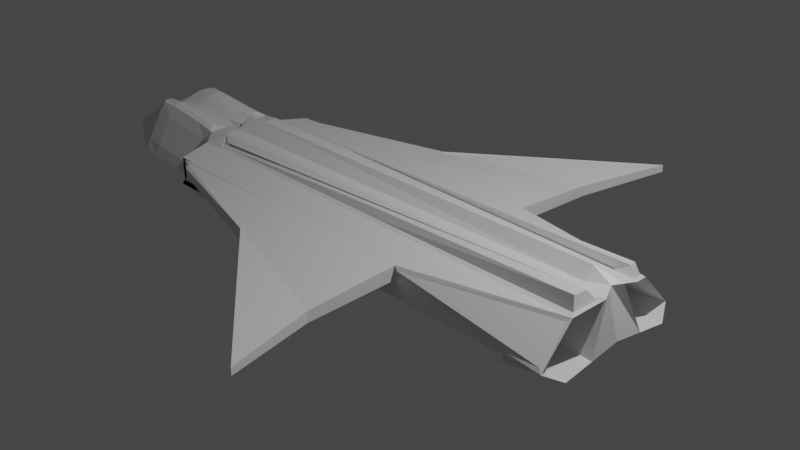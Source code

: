 # Source: FX282Smooth.blend  (saved by Blender 2.80.75; exported with 4.5.12 LTS)
import bpy
from mathutils import Matrix  # noqa: F401  (used for matrix-valued properties, if any)

bpy.ops.wm.read_factory_settings(use_empty=True)
scene = bpy.context.scene
scene.name = 'Scene'

# ---- collections
col_collection = bpy.data.collections.new('Collection'); scene.collection.children.link(col_collection)

# ---- materials (node trees are filled in below, after node groups)
mat_material = bpy.data.materials.new('Material')
mat_material.alpha_threshold = 0.0
mat_material.use_transparent_shadow = False
mat_material.line_color = (0.0, 0.0, 0.0, 1.0)

# ---- material node trees
mat_material.use_nodes = True; mat_material.node_tree.nodes.clear()
_N = mat_material.node_tree.nodes; _L = mat_material.node_tree.links
n0 = _N.new('ShaderNodeOutputMaterial'); n0.name = 'Material Output'; n0.location = (300, 300)
n1 = _N.new('ShaderNodeBsdfPrincipled'); n1.name = 'Principled BSDF'; n1.location = (10, 300)
n1.distribution = 'GGX'
n1.subsurface_method = 'BURLEY'
n1.inputs[2].default_value = 0.4
n1.inputs[3].default_value = 1.45
n1.inputs[27].default_value = (0.0, 0.0, 0.0, 1.0)
n1.inputs[28].default_value = 1.0
_L.new(n1.outputs[0], n0.inputs[0])
n0.is_active_output = True

# ---- world
world_world = bpy.data.worlds.new('World'); scene.world = world_world
world_world.use_nodes = True; world_world.node_tree.nodes.clear()
_N = world_world.node_tree.nodes; _L = world_world.node_tree.links
n0 = _N.new('ShaderNodeOutputWorld'); n0.name = 'World Output'; n0.location = (300, 300)
n1 = _N.new('ShaderNodeBackground'); n1.name = 'Background'; n1.location = (10, 300)
n1.inputs[0].default_value = (0.05088, 0.05088, 0.05088, 1.0)
_L.new(n1.outputs[0], n0.inputs[0])
n0.is_active_output = True
world_world.color = (0.05088, 0.05088, 0.05088)
world_world.use_sun_shadow = False
world_world.sun_shadow_jitter_overblur = 0.0

# ---- cameras
cam_camera = bpy.data.cameras.new('Camera')
cam_camera.clip_end = 100.0
cam_camera.ortho_scale = 7.314

# ---- lights
light_light = bpy.data.lights.new('Light', 'POINT')
light_light.transmission_factor = 0.0
light_light.energy = 1000.0
light_light.shadow_soft_size = 0.1
light_light.shadow_maximum_resolution = 0.006
light_light.use_absolute_resolution = True

# ---- meshes
me_cube = bpy.data.meshes.new('Cube')
me_cube.from_pydata([(1.161, 2.899, 0.09716), (1.161, 2.899, 0.01728), (1.161, -2.899, 0.09716), (1.161, -2.899, 0.01728), (-2.527, 0.8778, 0.09716), (-2.527, 0.8778, -0.09716), (-2.527, -0.8778, 0.09716), (-2.527, -0.8778, -0.09716), (2.736, 0.6846, -0.3064), (-2.715, 0.6904, -0.252), (2.596, 0.3097, 0.3744), (-2.715, -0.6904, -0.252), (-2.712, -0.3875, 0.2628), (2.596, -0.3097, 0.3744), (2.736, -0.6846, -0.3064), (-2.712, 0.3875, 0.2628), (2.582, 0.8538, -0.153), (-2.626, 0.8778, -0.1969), (2.58, 0.5408, 0.1558), (-2.626, -0.8778, -0.1969), (-2.626, -0.5069, 0.1969), (2.58, -0.5408, 0.1558), (2.582, -0.8538, -0.153), (-2.626, 0.5069, 0.1969), (0.9176, 0.8503, 0.01713), (-2.567, 0.8778, -0.1376), (0.9234, 0.8955, 0.1023), (-2.567, -0.8778, -0.1376), (-2.567, -0.8778, 0.1376), (0.9234, -0.8955, 0.1023), (0.9176, -0.8503, 0.01713), (-2.567, 0.8778, 0.1376), (-2.809, 0.0, -0.2012), (2.62, 0.0, 0.3064), (-2.648, 0.0, 0.2764), (2.736, 0.0, -0.2014), (-2.47, 0.6863, -0.3064), (-2.31, -0.4336, 0.2639), (-2.47, -0.6863, -0.3064), (-2.31, 0.4336, 0.2639), (-2.371, 0.8778, -0.1969), (-2.312, -0.419, 0.2398), (-2.371, -0.8778, -0.1969), (-2.312, 0.419, 0.2398), (-2.4, 0.8778, -0.1376), (-2.4, -0.8778, 0.1376), (-2.4, -0.8778, -0.1376), (-2.4, 0.8778, 0.1376), (-2.363, 0.976, 0.01389), (-2.363, -0.976, 0.09716), (-2.363, -0.976, 0.01389), (-2.363, 0.976, 0.09716), (-2.47, 0.0, -0.3013), (-2.47, 0.0, 0.4284), (-2.547, -0.8778, -0.1174), (-2.547, -0.8778, 0.1174), (0.8548, -1.889, 0.05835), (0.8548, -1.889, -0.06015), (-2.382, -0.9269, -0.06185), (-2.382, -0.9269, 0.1174), (-2.547, 0.8778, -0.1174), (0.8548, 1.889, -0.06015), (0.8548, 1.889, 0.05835), (-2.547, 0.8778, 0.1174), (-2.382, 0.9269, 0.1174), (-2.382, 0.9269, -0.06185), (-4.846, 0.0, -0.2558), (-3.75, -0.6357, -0.1687), (-3.706, -0.3547, 0.3545), (-3.706, 0.3547, 0.3545), (-3.75, 0.6357, -0.1687), (-3.908, 0.0, 0.212), (2.557, 0.4193, 0.3524), (2.626, 0.8778, -0.1969), (2.557, -0.4193, 0.3524), (2.626, -0.8778, -0.1969), (0.875, 0.8778, 0.1376), (0.875, 0.8778, -0.01525), (0.875, -0.8778, 0.1376), (0.875, -0.8778, -0.01525), (-2.687, 0.1773, 0.2815), (2.736, 0.3423, -0.2539), (-2.772, 0.3432, -0.2466), (2.678, 0.1093, 0.3064), (-2.47, 0.1747, 0.3064), (-2.47, 0.3432, -0.3038), (-3.818, 0.1863, 0.325), (-4.32, 0.3341, -0.2149), (-2.772, -0.3432, -0.2466), (2.678, -0.1093, 0.3064), (-2.687, -0.1773, 0.2815), (2.736, -0.3423, -0.2539), (-2.47, -0.3432, -0.3038), (-2.47, -0.1747, 0.3064), (-4.32, -0.3341, -0.2149), (-3.818, -0.1863, 0.325), (2.428, 0.1125, 0.3064), (2.442, 0.3139, 0.2631), (2.417, 0.0, 0.4284), (2.414, -0.1127, 0.3064), (2.423, -0.3144, 0.2631), (2.44, 0.2261, 0.3064), (2.736, 0.2187, 0.3064), (-2.371, 0.5069, 0.1969), (2.626, 0.5069, 0.1969), (2.736, -0.2187, 0.3064), (2.626, -0.5069, 0.1969), (2.42, -0.2266, 0.3064), (-2.47, -0.3494, 0.3064), (-2.371, -0.5069, 0.1969), (-2.47, 0.3494, 0.3064), (2.441, 0.2673, 0.2861), (2.67, 0.2614, 0.2858), (-2.343, 0.4657, 0.217), (2.594, 0.4658, 0.2173), (2.67, -0.2614, 0.2858), (2.594, -0.4658, 0.2173), (2.421, -0.2678, 0.2861), (-2.395, -0.3889, 0.2865), (-2.343, -0.4657, 0.217), (-2.395, 0.3889, 0.2865), (0.1329, -0.6855, -0.3064), (0.1276, -0.8778, -0.1969), (0.1276, 0.5069, 0.1969), (-0.7624, -0.8778, -0.07642), (-0.7624, 0.8778, 0.1376), (-0.7643, -1.409, 0.01559), (-0.7643, 1.409, 0.09716), (0.1329, 0.6855, -0.3064), (0.1276, 0.8778, -0.1969), (0.1276, -0.5069, 0.1969), (-0.7624, 0.8778, -0.07642), (-0.7624, -0.8778, 0.1376), (-0.7643, 1.409, 0.01559), (-0.7643, -1.409, 0.09716), (0.1329, 0.0, -0.2513), (-0.7634, -1.408, -0.061), (-0.7634, -1.408, 0.08786), (-0.7634, 1.408, 0.08786), (-0.7634, 1.408, -0.061), (0.1329, 0.3427, -0.2788), (0.1329, -0.3427, -0.2788), (0.1253, 0.4657, 0.2171), (0.1253, -0.4657, 0.2171), (0.1228, 0.4191, 0.2961), (0.1228, -0.4191, 0.2961), (2.293, 0.2187, 0.2354), (2.293, 0.6846, -0.3773), (2.293, -0.2187, 0.2354), (2.293, -0.6846, -0.3773), (2.236, -0.1093, 0.2354), (2.293, 0.3423, -0.3248), (2.184, 0.5069, 0.126), (2.184, 0.8778, -0.2678), (2.184, -0.5069, 0.126), (2.184, -0.8778, -0.2678), (2.236, 0.1093, 0.2354), (2.293, -0.3423, -0.3248), (-2.246, -0.8778, -0.2643), (-2.246, -0.5069, 0.1294), (-2.246, 0.5069, 0.1294), (-2.246, 0.8778, -0.2643), (-2.186, -0.8778, -0.205), (-2.186, -0.8778, 0.07014), (-2.186, 0.8778, 0.07014), (-2.186, 0.8778, -0.205), (-2.837, -0.5148, -0.2646), (-2.812, -0.5206, 0.007631), (-2.812, 0.5206, 0.007631), (-2.782, 0.2665, 0.2944), (-2.886, 0.1716, -0.1964), (-2.722, -0.08902, 0.2513), (-3.275, -0.6488, -0.2199), (-4.02, -0.5007, -0.1947), (-3.74, -0.4997, 0.09562), (-3.74, 0.4997, 0.09562), (-3.769, 0.2735, 0.3507), (-4.62, 0.167, -0.238), (-3.867, -0.09358, 0.2634), (-4.479, 0.0, -0.02607), (-3.89, 0.0, -0.2264), (-3.256, 0.3573, 0.3223), (-3.259, 0.0, 0.2365), (-3.256, -0.3573, 0.3223), (-3.275, 0.6488, -0.2199), (-2.722, 0.08902, 0.2513), (-2.837, 0.5148, -0.2646), (-3.867, 0.09358, 0.2634), (-4.02, 0.5007, -0.1947), (-3.592, 0.3432, -0.2396), (-4.149, 0.2602, 0.05734), (-3.258, 0.1776, 0.3161), (-2.886, -0.1716, -0.1964), (-2.782, -0.2665, 0.2944), (-4.62, -0.167, -0.238), (-3.769, -0.2735, 0.3507), (-3.258, -0.1776, 0.3161), (-4.149, -0.2602, 0.05734), (-3.592, -0.3432, -0.2396), (-3.759, -0.1716, -0.2322), (-3.963, -0.3869, 0.08202), (-3.257, -0.263, 0.3386), (-3.258, 0.08902, 0.2726), (-4.335, 0.1303, 0.01176), (-3.424, 0.5148, -0.2471), (-3.256, -0.5172, 0.05187), (-3.256, 0.5172, 0.05187), (-3.759, 0.1716, -0.2322), (-3.258, -0.08902, 0.2726), (-4.335, -0.1303, 0.01176), (-3.963, 0.3869, 0.08202), (-3.424, -0.5148, -0.2471), (-3.257, 0.263, 0.3386), (-2.825, -0.6006, -0.2817), (-2.812, -0.4378, 0.1608), (-2.812, 0.6035, -0.1455), (-2.797, 0.3107, 0.3042), (-2.899, 0.0858, -0.1794), (-2.707, -0.04451, 0.2395), (-3.544, -0.6486, -0.1957), (-3.87, -0.584, -0.1846), (-3.732, -0.4158, 0.2489), (-3.748, 0.5836, -0.05768), (-3.744, 0.3167, 0.3607), (-4.77, 0.08352, -0.2495), (-3.891, -0.04679, 0.2296), (-4.762, 0.0, -0.1594), (-3.313, 0.0, -0.1932), (-3.519, 0.3537, 0.3482), (-2.931, 0.0, 0.2344), (-2.994, -0.3609, 0.2963), (-3.005, 0.649, -0.2441), (-2.737, 0.1335, 0.263), (-2.849, 0.429, -0.2476), (-3.842, 0.1404, 0.2971), (-4.17, 0.4174, -0.2048), (-4.019, 0.3432, -0.245), (-4.298, 0.3017, -0.09648), (-3.554, 0.1774, 0.3405), (-2.874, -0.2574, -0.2135), (-2.767, -0.2223, 0.2846), (-4.47, -0.2506, -0.2264), (-3.793, -0.2303, 0.3408), (-3.554, -0.1774, 0.3405), (-4.298, -0.3017, -0.09648), (-4.019, -0.3432, -0.245), (-2.849, -0.429, -0.2476), (-2.812, -0.6035, -0.1455), (-2.812, 0.4378, 0.1608), (-2.767, 0.2223, 0.2846), (-2.874, 0.2574, -0.2135), (-2.737, -0.1335, 0.263), (-3.005, -0.649, -0.2441), (-4.17, -0.4174, -0.2048), (-3.748, -0.5836, -0.05768), (-3.732, 0.4158, 0.2489), (-3.793, 0.2303, 0.3408), (-4.47, 0.2506, -0.2264), (-3.842, -0.1404, 0.2971), (-4.197, 0.0, 0.1073), (-4.467, 0.0, -0.2596), (-2.994, 0.3609, 0.2963), (-3.587, 0.0, 0.2385), (-3.519, -0.3537, 0.3482), (-3.544, 0.6486, -0.1957), (-2.707, 0.04451, 0.2395), (-2.825, 0.6006, -0.2817), (-3.891, 0.04679, 0.2296), (-3.87, 0.584, -0.1846), (-3.164, 0.3432, -0.2343), (-3.999, 0.2187, 0.2112), (-2.961, 0.1778, 0.2916), (-2.899, -0.0858, -0.1794), (-2.797, -0.3107, 0.3042), (-4.77, -0.08352, -0.2495), (-3.744, -0.3167, 0.3607), (-2.961, -0.1778, 0.2916), (-3.999, -0.2187, 0.2112), (-3.164, -0.3432, -0.2343), (-4.271, -0.1716, -0.2532), (-3.247, -0.1716, -0.2112), (-3.843, -0.0858, -0.2285), (-3.675, -0.2574, -0.2359), (-4.056, -0.3238, 0.07116), (-3.87, -0.45, 0.09288), (-4.037, -0.4508, -0.07222), (-3.888, -0.3229, 0.2363), (-3.535, -0.261, 0.3646), (-2.979, -0.265, 0.3127), (-3.257, -0.3055, 0.3484), (-3.257, -0.2205, 0.3288), (-3.572, 0.08902, 0.2852), (-2.944, 0.08902, 0.2601), (-3.259, 0.04451, 0.2494), (-3.258, 0.1335, 0.2958), (-4.242, 0.1955, 0.03603), (-4.427, 0.06516, -0.01251), (-4.558, 0.151, -0.1312), (-4.111, 0.1097, 0.1547), (-3.768, 0.5148, -0.2368), (-3.08, 0.5148, -0.2574), (-3.34, 0.6006, -0.2508), (-3.508, 0.429, -0.2433), (-3.517, -0.5152, 0.0778), (-2.996, -0.5192, 0.02593), (-3.256, -0.6018, -0.1013), (-3.256, -0.4326, 0.205), (-3.517, 0.5152, 0.0778), (-2.996, 0.5192, 0.02593), (-3.256, 0.4326, 0.205), (-3.256, 0.6018, -0.1013), (-4.271, 0.1716, -0.2532), (-3.247, 0.1716, -0.2112), (-3.675, 0.2574, -0.2359), (-3.843, 0.0858, -0.2285), (-3.572, -0.08902, 0.2852), (-2.944, -0.08902, 0.2601), (-3.258, -0.1335, 0.2958), (-3.259, -0.04451, 0.2494), (-4.427, -0.06516, -0.01251), (-4.242, -0.1955, 0.03603), (-4.558, -0.151, -0.1312), (-4.111, -0.1097, 0.1547), (-3.87, 0.45, 0.09288), (-4.056, 0.3238, 0.07116), (-4.037, 0.4508, -0.07222), (-3.888, 0.3229, 0.2363), (-3.768, -0.5148, -0.2368), (-3.08, -0.5148, -0.2574), (-3.508, -0.429, -0.2433), (-3.34, -0.6006, -0.2508), (-3.535, 0.261, 0.3646), (-2.979, 0.265, 0.3127), (-3.257, 0.2205, 0.3288), (-3.257, 0.3055, 0.3484), (-2.987, 0.3085, 0.3225), (-2.97, 0.2215, 0.3029), (-3.545, 0.2195, 0.3548), (-3.038, -0.6006, -0.2689), (-3.122, -0.429, -0.2458), (-3.894, -0.429, -0.2409), (-3.944, 0.2711, 0.2259), (-4.168, 0.3764, -0.08361), (-3.907, 0.5253, -0.06083), (-4.055, -0.1645, 0.1852), (-4.428, -0.2264, -0.1131), (-4.689, -0.07548, -0.1493), (-2.935, -0.04451, 0.2436), (-2.953, -0.1335, 0.2766), (-3.563, -0.1335, 0.3151), (-3.289, 0.0858, -0.1997), (-3.206, 0.2574, -0.2227), (-4.145, 0.2574, -0.2491), (-2.996, 0.6028, -0.1272), (-2.996, 0.4356, 0.1791), (-3.517, 0.4296, 0.231), (-2.996, -0.4356, 0.1791), (-2.996, -0.6028, -0.1272), (-3.517, -0.6008, -0.07537), (-3.122, 0.429, -0.2458), (-3.038, 0.6006, -0.2689), (-3.642, 0.6006, -0.2327), (-4.166, 0.05483, 0.1243), (-4.689, 0.07548, -0.1493), (-4.428, 0.2264, -0.1131), (-2.953, 0.1335, 0.2766), (-2.935, 0.04451, 0.2436), (-3.582, 0.04451, 0.2552), (-2.97, -0.2215, 0.3029), (-2.987, -0.3085, 0.3225), (-3.526, -0.3025, 0.3744), (-3.833, -0.3747, 0.2466), (-3.907, -0.5253, -0.06083), (-4.168, -0.3764, -0.08361), (-3.206, -0.2574, -0.2227), (-3.289, -0.0858, -0.1997), (-4.396, -0.0858, -0.2573), (-4.145, -0.2574, -0.2491), (-3.944, -0.2711, 0.2259), (-3.545, -0.2195, 0.3548), (-3.563, 0.1335, 0.3151), (-4.055, 0.1645, 0.1852), (-3.894, 0.429, -0.2409), (-3.517, -0.4296, 0.231), (-3.517, 0.6008, -0.07537), (-4.396, 0.0858, -0.2573), (-3.582, -0.04451, 0.2552), (-4.166, -0.05483, 0.1243), (-3.833, 0.3747, 0.2466), (-3.642, -0.6006, -0.2327), (-3.526, 0.3025, 0.3744)], [], [(93, 90, 240, 193, 273, 12, 108), (50, 49, 6, 7), (390, 228, 69, 223), (141, 91, 14, 121), (81, 8, 147, 151), (133, 127, 0, 1), (129, 73, 8, 128), (8, 73, 153, 147), (19, 20, 12, 214, 167, 247, 11), (89, 105, 148, 150), (23, 17, 9, 215, 168, 248, 15), (41, 145, 74, 13, 100, 37), (42, 19, 11, 38), (103, 23, 15, 110), (131, 77, 73, 129), (24, 26, 18, 16), (17, 23, 160, 161), (29, 30, 22, 21), (28, 20, 159, 163), (132, 78, 106, 130), (46, 27, 19, 42), (47, 31, 23, 103), (139, 61, 77, 131), (61, 62, 76, 77), (54, 55, 28, 27), (56, 57, 79, 78), (63, 60, 25, 31), (137, 56, 78, 132), (58, 54, 27, 46), (64, 63, 31, 47), (81, 83, 33, 35), (140, 81, 35, 135), (389, 219, 67, 220), (84, 80, 232, 185, 265, 34, 53), (83, 96, 98, 33), (82, 85, 52, 32, 217, 170, 250), (138, 64, 47, 125), (136, 58, 46, 124), (55, 59, 45, 28), (60, 65, 44, 25), (125, 47, 103, 123), (124, 46, 42, 122), (28, 45, 109, 20), (25, 44, 40, 17), (72, 144, 43, 39, 97, 10), (122, 42, 38, 121), (20, 109, 108, 12), (17, 40, 36, 9), (5, 4, 51, 48), (88, 92, 38, 11, 213, 166, 246), (126, 134, 49, 50), (89, 99, 107, 105), (6, 49, 59, 55), (126, 50, 58, 136), (50, 7, 54, 58), (134, 2, 56, 137), (2, 3, 57, 56), (7, 6, 55, 54), (5, 48, 65, 60), (127, 51, 64, 138), (51, 4, 63, 64), (4, 5, 60, 63), (1, 0, 62, 61), (133, 1, 61, 139), (388, 223, 69, 255), (387, 225, 71, 259), (386, 262, 71, 225), (385, 260, 66, 224), (384, 264, 70, 222), (383, 263, 68, 221), (16, 18, 104, 73), (21, 22, 75, 106), (26, 24, 77, 76), (30, 29, 78, 79), (24, 16, 73, 77), (18, 26, 76, 104), (29, 21, 106, 78), (22, 30, 79, 75), (382, 236, 87, 235), (381, 234, 86, 270), (9, 36, 85, 82, 233, 186, 266), (102, 101, 96, 83), (110, 15, 216, 169, 249, 80, 84), (128, 8, 81, 140), (83, 81, 151, 156), (380, 238, 86, 234), (379, 243, 95, 242), (378, 242, 95, 277), (33, 98, 99, 89), (32, 52, 92, 88, 239, 192, 272), (377, 245, 94, 241), (35, 33, 89, 91), (135, 35, 91, 141), (53, 34, 218, 171, 251, 90, 93), (96, 101, 110, 84), (99, 98, 53, 93), (107, 99, 93, 108), (98, 96, 84, 53), (112, 111, 101, 102), (142, 114, 104, 123), (114, 112, 102, 104), (115, 116, 106, 105), (118, 117, 107, 108), (143, 119, 109, 130), (120, 113, 103, 110), (119, 118, 108, 109), (111, 120, 110, 101), (117, 115, 105, 107), (10, 97, 111, 112), (144, 72, 114, 142), (72, 10, 112, 114), (13, 74, 116, 115), (37, 100, 117, 118), (145, 41, 119, 143), (39, 43, 113, 120), (41, 37, 118, 119), (97, 39, 120, 111), (100, 13, 115, 117), (74, 145, 143, 116), (43, 144, 142, 113), (116, 143, 130, 106), (113, 142, 123, 103), (52, 135, 141, 92), (36, 128, 140, 85), (48, 133, 139, 65), (0, 127, 138, 62), (49, 134, 137, 59), (3, 126, 136, 57), (3, 2, 134, 126), (75, 122, 121, 14), (79, 124, 122, 75), (76, 125, 123, 104), (57, 136, 124, 79), (62, 138, 125, 76), (85, 140, 135, 52), (59, 137, 132, 45), (65, 139, 131, 44), (45, 132, 130, 109), (44, 131, 129, 40), (40, 129, 128, 36), (48, 51, 127, 133), (92, 141, 121, 38), (157, 150, 148, 149), (153, 152, 146, 147), (154, 155, 149, 148), (147, 146, 156, 151), (105, 106, 154, 148), (91, 89, 150, 157), (106, 75, 155, 154), (14, 91, 157, 149), (104, 102, 146, 152), (75, 14, 149, 155), (102, 83, 156, 146), (73, 104, 152, 153), (162, 163, 159, 158), (164, 165, 161, 160), (25, 17, 161, 165), (20, 19, 158, 159), (23, 31, 164, 160), (31, 25, 165, 164), (27, 28, 163, 162), (19, 27, 162, 158), (376, 279, 194, 274), (375, 280, 199, 281), (374, 278, 198, 282), (373, 283, 197, 244), (372, 284, 200, 285), (371, 275, 195, 286), (370, 287, 195, 275), (369, 288, 201, 289), (368, 276, 196, 290), (367, 291, 187, 267), (366, 292, 202, 293), (365, 271, 191, 294), (364, 295, 190, 237), (363, 296, 203, 297), (362, 267, 187, 298), (361, 299, 188, 268), (360, 300, 204, 301), (359, 269, 189, 302), (358, 303, 174, 254), (357, 304, 205, 305), (356, 230, 183, 306), (355, 307, 175, 255), (354, 308, 206, 309), (353, 231, 184, 310), (352, 311, 177, 257), (351, 312, 207, 313), (350, 227, 180, 314), (349, 315, 178, 258), (348, 316, 208, 317), (347, 229, 182, 318), (346, 319, 179, 226), (345, 320, 209, 321), (344, 258, 178, 322), (343, 323, 175, 222), (342, 324, 210, 325), (341, 256, 176, 326), (340, 327, 173, 253), (339, 328, 211, 329), (338, 252, 172, 330), (337, 331, 176, 256), (336, 332, 212, 333), (335, 261, 181, 334), (332, 335, 334, 212), (169, 216, 335, 332), (216, 15, 261, 335), (271, 336, 333, 191), (80, 249, 336, 271), (249, 169, 332, 336), (238, 337, 256, 86), (191, 333, 337, 238), (333, 212, 331, 337), (328, 338, 330, 211), (166, 213, 338, 328), (213, 11, 252, 338), (278, 339, 329, 198), (88, 246, 339, 278), (246, 166, 328, 339), (245, 340, 253, 94), (198, 329, 340, 245), (329, 211, 327, 340), (324, 341, 326, 210), (190, 270, 341, 324), (270, 86, 256, 341), (235, 342, 325, 188), (87, 237, 342, 235), (237, 190, 324, 342), (268, 343, 222, 70), (188, 325, 343, 268), (325, 210, 323, 343), (320, 344, 322, 209), (197, 277, 344, 320), (277, 95, 258, 344), (241, 345, 321, 194), (94, 244, 345, 241), (244, 197, 320, 345), (274, 346, 226, 66), (194, 321, 346, 274), (321, 209, 319, 346), (316, 347, 318, 208), (171, 218, 347, 316), (218, 34, 229, 347), (276, 348, 317, 196), (90, 251, 348, 276), (251, 171, 316, 348), (243, 349, 258, 95), (196, 317, 349, 243), (317, 208, 315, 349), (312, 350, 314, 207), (170, 217, 350, 312), (217, 32, 227, 350), (269, 351, 313, 189), (82, 250, 351, 269), (250, 170, 312, 351), (236, 352, 257, 87), (189, 313, 352, 236), (313, 207, 311, 352), (308, 353, 310, 206), (168, 215, 353, 308), (215, 9, 231, 353), (261, 354, 309, 181), (15, 248, 354, 261), (248, 168, 308, 354), (228, 355, 255, 69), (181, 309, 355, 228), (309, 206, 307, 355), (304, 356, 306, 205), (167, 214, 356, 304), (214, 12, 230, 356), (252, 357, 305, 172), (11, 247, 357, 252), (247, 167, 304, 357), (219, 358, 254, 67), (172, 305, 358, 219), (305, 205, 303, 358), (300, 359, 302, 204), (186, 233, 359, 300), (233, 82, 269, 359), (231, 360, 301, 184), (9, 266, 360, 231), (266, 186, 300, 360), (264, 361, 268, 70), (184, 301, 361, 264), (301, 204, 299, 361), (296, 362, 298, 203), (179, 259, 362, 296), (259, 71, 267, 362), (224, 363, 297, 177), (66, 226, 363, 224), (226, 179, 296, 363), (257, 364, 237, 87), (177, 297, 364, 257), (297, 203, 295, 364), (292, 365, 294, 202), (185, 232, 365, 292), (232, 80, 271, 365), (229, 366, 293, 182), (34, 265, 366, 229), (265, 185, 292, 366), (262, 367, 267, 71), (182, 293, 367, 262), (293, 202, 291, 367), (288, 368, 290, 201), (193, 240, 368, 288), (240, 90, 276, 368), (230, 369, 289, 183), (12, 273, 369, 230), (273, 193, 288, 369), (263, 370, 275, 68), (183, 289, 370, 263), (289, 201, 287, 370), (284, 371, 286, 200), (174, 221, 371, 284), (221, 68, 275, 371), (220, 372, 285, 173), (67, 254, 372, 220), (254, 174, 284, 372), (253, 373, 244, 94), (173, 285, 373, 253), (285, 200, 283, 373), (280, 374, 282, 199), (192, 239, 374, 280), (239, 88, 278, 374), (227, 375, 281, 180), (32, 272, 375, 227), (272, 192, 280, 375), (260, 376, 274, 66), (180, 281, 376, 260), (281, 199, 279, 376), (279, 377, 241, 194), (199, 282, 377, 279), (282, 198, 245, 377), (283, 378, 277, 197), (200, 286, 378, 283), (286, 195, 242, 378), (287, 379, 242, 195), (201, 290, 379, 287), (290, 196, 243, 379), (291, 380, 234, 187), (202, 294, 380, 291), (294, 191, 238, 380), (295, 381, 270, 190), (203, 298, 381, 295), (298, 187, 234, 381), (299, 382, 235, 188), (204, 302, 382, 299), (302, 189, 236, 382), (303, 383, 221, 174), (205, 306, 383, 303), (306, 183, 263, 383), (307, 384, 222, 175), (206, 310, 384, 307), (310, 184, 264, 384), (311, 385, 224, 177), (207, 314, 385, 311), (314, 180, 260, 385), (315, 386, 225, 178), (208, 318, 386, 315), (318, 182, 262, 386), (319, 387, 259, 179), (209, 322, 387, 319), (322, 178, 225, 387), (323, 388, 255, 175), (210, 326, 388, 323), (326, 176, 223, 388), (327, 389, 220, 173), (211, 330, 389, 327), (330, 172, 219, 389), (331, 390, 223, 176), (212, 334, 390, 331), (334, 181, 228, 390)])
_uv = me_cube.uv_layers.new(name='UVMap')
_uv.uv.foreach_set('vector', [0.6129, 0.1875, 0.625, 0.1875, 0.625, 0.2031, 0.625, 0.2188, 0.625, 0.2344, 0.625, 0.25, 0.6129, 0.25, 0.4604, 0.4784, 0.5396, 0.4784, 0.5396, 0.4895, 0.4604, 0.4895, 0.625, 0.01562, 0.625, 0.0, 0.625, 0.0, 0.625, 0.01562, 0.5061, 0.9375, 0.625, 0.9375, 0.625, 1.0, 0.5061, 1.0, 0.625, 0.8125, 0.625, 0.75, 0.625, 0.75, 0.625, 0.8125, 0.7104, 0.6306, 0.7896, 0.6306, 0.7896, 0.7395, 0.7104, 0.7395, 0.6697, 0.6308, 0.6697, 0.745, 0.625, 0.75, 0.625, 0.6311, 0.625, 0.75, 0.6697, 0.745, 0.6697, 0.745, 0.625, 0.75, 0.4197, 0.495, 0.5803, 0.495, 0.625, 0.5, 0.5625, 0.5, 0.5, 0.5, 0.4375, 0.5, 0.375, 0.5, 0.375, 0.1875, 0.375, 0.25, 0.375, 0.25, 0.375, 0.1875, 0.8303, 0.505, 0.6697, 0.505, 0.625, 0.5, 0.6875, 0.5, 0.75, 0.5, 0.8125, 0.5, 0.875, 0.5, 0.603, 0.4806, 0.5989, 0.3694, 0.5948, 0.2582, 0.6105, 0.2564, 0.6104, 0.2643, 0.6024, 0.4806, 0.4197, 0.4833, 0.4197, 0.495, 0.375, 0.5, 0.375, 0.4879, 0.8303, 0.5167, 0.8303, 0.505, 0.875, 0.5, 0.875, 0.5121, 0.6939, 0.6307, 0.6939, 0.7423, 0.6697, 0.745, 0.6697, 0.6308, 0.7308, 0.7424, 0.7693, 0.7424, 0.8153, 0.7449, 0.6846, 0.7449, 0.6697, 0.505, 0.8303, 0.505, 0.8303, 0.505, 0.6697, 0.505, 0.5193, 0.2576, 0.4808, 0.2576, 0.4346, 0.2551, 0.5653, 0.2551, 0.5561, 0.4923, 0.5803, 0.495, 0.5803, 0.495, 0.5561, 0.4923, 0.5561, 0.3693, 0.5561, 0.2577, 0.5803, 0.255, 0.5803, 0.3692, 0.4439, 0.4809, 0.4439, 0.4923, 0.4197, 0.495, 0.4197, 0.4833, 0.8061, 0.5191, 0.8061, 0.5077, 0.8303, 0.505, 0.8303, 0.5167, 0.7021, 0.6306, 0.7021, 0.7409, 0.6939, 0.7423, 0.6939, 0.6307, 0.7021, 0.7409, 0.7979, 0.7409, 0.8061, 0.7423, 0.6939, 0.7423, 0.4521, 0.4909, 0.5479, 0.4909, 0.5561, 0.4923, 0.4439, 0.4923, 0.5479, 0.2591, 0.4521, 0.2591, 0.4439, 0.2577, 0.5561, 0.2577, 0.7979, 0.5091, 0.7021, 0.5091, 0.6939, 0.5077, 0.8061, 0.5077, 0.5479, 0.3694, 0.5479, 0.2591, 0.5561, 0.2577, 0.5561, 0.3693, 0.4521, 0.4796, 0.4521, 0.4909, 0.4439, 0.4923, 0.4439, 0.4809, 0.7979, 0.5204, 0.7979, 0.5091, 0.8061, 0.5077, 0.8061, 0.5191, 0.125, 0.5625, 0.375, 0.5625, 0.375, 0.625, 0.125, 0.625, 0.5061, 0.8125, 0.625, 0.8125, 0.625, 0.875, 0.5061, 0.875, 0.375, 0.9844, 0.375, 1.0, 0.375, 1.0, 0.375, 0.9844, 0.6129, 0.0625, 0.625, 0.0625, 0.625, 0.07812, 0.625, 0.09375, 0.625, 0.1094, 0.625, 0.125, 0.6129, 0.125, 0.375, 0.0625, 0.3865, 0.0625, 0.3845, 0.125, 0.375, 0.125, 0.375, 0.8125, 0.3871, 0.8125, 0.3871, 0.875, 0.375, 0.875, 0.375, 0.8594, 0.375, 0.8438, 0.375, 0.8281, 0.7979, 0.6306, 0.7979, 0.5204, 0.8061, 0.5191, 0.8061, 0.6307, 0.4521, 0.3694, 0.4521, 0.4796, 0.4439, 0.4809, 0.4439, 0.3693, 0.5479, 0.4909, 0.5479, 0.4796, 0.5561, 0.4809, 0.5561, 0.4923, 0.7021, 0.5091, 0.7021, 0.5204, 0.6939, 0.5191, 0.6939, 0.5077, 0.8061, 0.6307, 0.8061, 0.5191, 0.8303, 0.5167, 0.8303, 0.6308, 0.4439, 0.3693, 0.4439, 0.4809, 0.4197, 0.4833, 0.4197, 0.3692, 0.5561, 0.4923, 0.5561, 0.4809, 0.5803, 0.4833, 0.5803, 0.495, 0.6939, 0.5077, 0.6939, 0.5191, 0.6697, 0.5167, 0.6697, 0.505, 0.8448, 0.7418, 0.8489, 0.6306, 0.853, 0.5194, 0.8524, 0.5194, 0.8604, 0.7366, 0.8605, 0.7436, 0.4197, 0.3692, 0.4197, 0.4833, 0.375, 0.4879, 0.375, 0.3689, 0.5803, 0.495, 0.5803, 0.4833, 0.625, 0.4879, 0.625, 0.5, 0.6697, 0.505, 0.6697, 0.5167, 0.625, 0.5121, 0.625, 0.5, 0.7104, 0.5105, 0.7896, 0.5105, 0.7896, 0.5216, 0.7104, 0.5216, 0.375, 0.9375, 0.3871, 0.9375, 0.3871, 1.0, 0.375, 1.0, 0.375, 0.9844, 0.375, 0.9688, 0.375, 0.9531, 0.4604, 0.3694, 0.5396, 0.3694, 0.5396, 0.4784, 0.4604, 0.4784, 0.375, 0.1875, 0.3872, 0.1875, 0.3894, 0.25, 0.375, 0.25, 0.5396, 0.4895, 0.5396, 0.4784, 0.5479, 0.4796, 0.5479, 0.4909, 0.4604, 0.3694, 0.4604, 0.4784, 0.4521, 0.4796, 0.4521, 0.3694, 0.4604, 0.4784, 0.4604, 0.4895, 0.4521, 0.4909, 0.4521, 0.4796, 0.5396, 0.3694, 0.5396, 0.2605, 0.5479, 0.2591, 0.5479, 0.3694, 0.5396, 0.2605, 0.4604, 0.2605, 0.4521, 0.2591, 0.5479, 0.2591, 0.4604, 0.4895, 0.5396, 0.4895, 0.5479, 0.4909, 0.4521, 0.4909, 0.7104, 0.5105, 0.7104, 0.5216, 0.7021, 0.5204, 0.7021, 0.5091, 0.7896, 0.6306, 0.7896, 0.5216, 0.7979, 0.5204, 0.7979, 0.6306, 0.7896, 0.5216, 0.7896, 0.5105, 0.7979, 0.5091, 0.7979, 0.5204, 0.7896, 0.5105, 0.7104, 0.5105, 0.7021, 0.5091, 0.7979, 0.5091, 0.7104, 0.7395, 0.7896, 0.7395, 0.7979, 0.7409, 0.7021, 0.7409, 0.7104, 0.6306, 0.7104, 0.7395, 0.7021, 0.7409, 0.7021, 0.6306, 0.5625, 0.7344, 0.625, 0.7344, 0.625, 0.75, 0.5625, 0.75, 0.5625, 0.6094, 0.625, 0.6094, 0.625, 0.625, 0.5625, 0.625, 0.625, 0.1406, 0.625, 0.125, 0.625, 0.125, 0.625, 0.1406, 0.375, 0.8594, 0.375, 0.875, 0.375, 0.875, 0.375, 0.8594, 0.6875, 0.5, 0.625, 0.5, 0.625, 0.5, 0.6875, 0.5, 0.5625, 0.5, 0.625, 0.5, 0.625, 0.5, 0.5625, 0.5, 0.6846, 0.7449, 0.8153, 0.7449, 0.8303, 0.745, 0.6697, 0.745, 0.5653, 0.2551, 0.4346, 0.2551, 0.4197, 0.255, 0.5803, 0.255, 0.7693, 0.7424, 0.7308, 0.7424, 0.6939, 0.7423, 0.8061, 0.7423, 0.4808, 0.2576, 0.5193, 0.2576, 0.5561, 0.2577, 0.4439, 0.2577, 0.7308, 0.7424, 0.6846, 0.7449, 0.6697, 0.745, 0.6939, 0.7423, 0.8153, 0.7449, 0.7693, 0.7424, 0.8061, 0.7423, 0.8303, 0.745, 0.5193, 0.2576, 0.5653, 0.2551, 0.5803, 0.255, 0.5561, 0.2577, 0.4346, 0.2551, 0.4808, 0.2576, 0.4439, 0.2577, 0.4197, 0.255, 0.375, 0.7969, 0.375, 0.8125, 0.375, 0.8125, 0.375, 0.7969, 0.5625, 0.6719, 0.625, 0.6719, 0.625, 0.6875, 0.5625, 0.6875, 0.375, 0.75, 0.3871, 0.75, 0.3871, 0.8125, 0.375, 0.8125, 0.375, 0.7969, 0.375, 0.7812, 0.375, 0.7656, 0.375, 0.0, 0.3885, 0.0, 0.3865, 0.0625, 0.375, 0.0625, 0.6129, 0.0, 0.625, 0.0, 0.625, 0.01562, 0.625, 0.03125, 0.625, 0.04688, 0.625, 0.0625, 0.6129, 0.0625, 0.5061, 0.75, 0.625, 0.75, 0.625, 0.8125, 0.5061, 0.8125, 0.375, 0.5625, 0.125, 0.5625, 0.125, 0.5625, 0.375, 0.5625, 0.625, 0.07812, 0.625, 0.0625, 0.625, 0.0625, 0.625, 0.07812, 0.625, 0.2031, 0.625, 0.1875, 0.625, 0.1875, 0.625, 0.2031, 0.5625, 0.5469, 0.625, 0.5469, 0.625, 0.5625, 0.5625, 0.5625, 0.375, 0.125, 0.3845, 0.125, 0.3872, 0.1875, 0.375, 0.1875, 0.375, 0.875, 0.3871, 0.875, 0.3871, 0.9375, 0.375, 0.9375, 0.375, 0.9219, 0.375, 0.9062, 0.375, 0.8906, 0.375, 0.9219, 0.375, 0.9375, 0.375, 0.9375, 0.375, 0.9219, 0.125, 0.625, 0.375, 0.625, 0.375, 0.6875, 0.125, 0.6875, 0.5061, 0.875, 0.625, 0.875, 0.625, 0.9375, 0.5061, 0.9375, 0.6129, 0.125, 0.625, 0.125, 0.625, 0.1406, 0.625, 0.1562, 0.625, 0.1719, 0.625, 0.1875, 0.6129, 0.1875, 0.3865, 0.0625, 0.3885, 0.0, 0.6129, 0.0, 0.6129, 0.0625, 0.3872, 0.1875, 0.3845, 0.125, 0.6129, 0.125, 0.6129, 0.1875, 0.3894, 0.25, 0.3872, 0.1875, 0.6129, 0.1875, 0.6129, 0.25, 0.3845, 0.125, 0.3865, 0.0625, 0.6129, 0.0625, 0.6129, 0.125, 0.8682, 0.747, 0.8681, 0.7365, 0.875, 0.7365, 0.875, 0.75, 0.839, 0.6307, 0.8371, 0.7435, 0.8303, 0.745, 0.8303, 0.6308, 0.8371, 0.7435, 0.8682, 0.747, 0.875, 0.75, 0.8303, 0.745, 0.6182, 0.253, 0.5871, 0.2565, 0.5803, 0.255, 0.625, 0.25, 0.6144, 0.4844, 0.6181, 0.2644, 0.625, 0.2644, 0.625, 0.4879, 0.589, 0.3693, 0.591, 0.4821, 0.5803, 0.4833, 0.5803, 0.3692, 0.8644, 0.5156, 0.841, 0.5179, 0.8303, 0.5167, 0.875, 0.5121, 0.591, 0.4821, 0.6144, 0.4844, 0.625, 0.4879, 0.5803, 0.4833, 0.8681, 0.7365, 0.8644, 0.5156, 0.875, 0.5121, 0.875, 0.7365, 0.6181, 0.2644, 0.6182, 0.253, 0.625, 0.25, 0.625, 0.2644, 0.8605, 0.7436, 0.8604, 0.7366, 0.8681, 0.7365, 0.8682, 0.747, 0.8489, 0.6306, 0.8448, 0.7418, 0.8371, 0.7435, 0.839, 0.6307, 0.8448, 0.7418, 0.8605, 0.7436, 0.8682, 0.747, 0.8371, 0.7435, 0.6105, 0.2564, 0.5948, 0.2582, 0.5871, 0.2565, 0.6182, 0.253, 0.6024, 0.4806, 0.6104, 0.2643, 0.6181, 0.2644, 0.6144, 0.4844, 0.5989, 0.3694, 0.603, 0.4806, 0.591, 0.4821, 0.589, 0.3693, 0.8524, 0.5194, 0.853, 0.5194, 0.841, 0.5179, 0.8644, 0.5156, 0.603, 0.4806, 0.6024, 0.4806, 0.6144, 0.4844, 0.591, 0.4821, 0.8604, 0.7366, 0.8524, 0.5194, 0.8644, 0.5156, 0.8681, 0.7365, 0.6104, 0.2643, 0.6105, 0.2564, 0.6182, 0.253, 0.6181, 0.2644, 0.5948, 0.2582, 0.5989, 0.3694, 0.589, 0.3693, 0.5871, 0.2565, 0.853, 0.5194, 0.8489, 0.6306, 0.839, 0.6307, 0.841, 0.5179, 0.5871, 0.2565, 0.589, 0.3693, 0.5803, 0.3692, 0.5803, 0.255, 0.841, 0.5179, 0.839, 0.6307, 0.8303, 0.6308, 0.8303, 0.5167, 0.3871, 0.875, 0.5061, 0.875, 0.5061, 0.9375, 0.3871, 0.9375, 0.3871, 0.75, 0.5061, 0.75, 0.5061, 0.8125, 0.3871, 0.8125, 0.7104, 0.5216, 0.7104, 0.6306, 0.7021, 0.6306, 0.7021, 0.5204, 0.7896, 0.7395, 0.7896, 0.6306, 0.7979, 0.6306, 0.7979, 0.7409, 0.5396, 0.4784, 0.5396, 0.3694, 0.5479, 0.3694, 0.5479, 0.4796, 0.4604, 0.2605, 0.4604, 0.3694, 0.4521, 0.3694, 0.4521, 0.2591, 0.4604, 0.2605, 0.5396, 0.2605, 0.5396, 0.3694, 0.4604, 0.3694, 0.4197, 0.255, 0.4197, 0.3692, 0.375, 0.3689, 0.375, 0.25, 0.4439, 0.2577, 0.4439, 0.3693, 0.4197, 0.3692, 0.4197, 0.255, 0.8061, 0.7423, 0.8061, 0.6307, 0.8303, 0.6308, 0.8303, 0.745, 0.4521, 0.2591, 0.4521, 0.3694, 0.4439, 0.3693, 0.4439, 0.2577, 0.7979, 0.7409, 0.7979, 0.6306, 0.8061, 0.6307, 0.8061, 0.7423, 0.3871, 0.8125, 0.5061, 0.8125, 0.5061, 0.875, 0.3871, 0.875, 0.5479, 0.4796, 0.5479, 0.3694, 0.5561, 0.3693, 0.5561, 0.4809, 0.7021, 0.5204, 0.7021, 0.6306, 0.6939, 0.6307, 0.6939, 0.5191, 0.5561, 0.4809, 0.5561, 0.3693, 0.5803, 0.3692, 0.5803, 0.4833, 0.6939, 0.5191, 0.6939, 0.6307, 0.6697, 0.6308, 0.6697, 0.5167, 0.6697, 0.5167, 0.6697, 0.6308, 0.625, 0.6311, 0.625, 0.5121, 0.7104, 0.5216, 0.7896, 0.5216, 0.7896, 0.6306, 0.7104, 0.6306, 0.3871, 0.9375, 0.5061, 0.9375, 0.5061, 1.0, 0.3871, 1.0, 0.125, 0.6875, 0.375, 0.6875, 0.375, 0.75, 0.125, 0.75, 0.6697, 0.745, 0.8303, 0.745, 0.875, 0.75, 0.625, 0.75, 0.5803, 0.255, 0.4197, 0.255, 0.375, 0.25, 0.625, 0.25, 0.125, 0.5, 0.375, 0.5, 0.375, 0.5625, 0.125, 0.5625, 0.625, 0.25, 0.5803, 0.255, 0.5803, 0.255, 0.625, 0.25, 0.125, 0.6875, 0.375, 0.6875, 0.375, 0.6875, 0.125, 0.6875, 0.5803, 0.255, 0.4197, 0.255, 0.4197, 0.255, 0.5803, 0.255, 0.625, 1.0, 0.625, 0.9375, 0.625, 0.9375, 0.625, 1.0, 0.8303, 0.745, 0.875, 0.75, 0.875, 0.75, 0.8303, 0.745, 0.4197, 0.255, 0.375, 0.25, 0.375, 0.25, 0.4197, 0.255, 0.375, 0.0, 0.375, 0.0625, 0.375, 0.0625, 0.375, 0.0, 0.6697, 0.745, 0.8303, 0.745, 0.8303, 0.745, 0.6697, 0.745, 0.4439, 0.4923, 0.5561, 0.4923, 0.5803, 0.495, 0.4197, 0.495, 0.8061, 0.5077, 0.6939, 0.5077, 0.6697, 0.505, 0.8303, 0.505, 0.6939, 0.5077, 0.6697, 0.505, 0.6697, 0.505, 0.6939, 0.5077, 0.5803, 0.495, 0.4197, 0.495, 0.4197, 0.495, 0.5803, 0.495, 0.8303, 0.505, 0.8061, 0.5077, 0.8061, 0.5077, 0.8303, 0.505, 0.8061, 0.5077, 0.6939, 0.5077, 0.6939, 0.5077, 0.8061, 0.5077, 0.4439, 0.4923, 0.5561, 0.4923, 0.5561, 0.4923, 0.4439, 0.4923, 0.4197, 0.495, 0.4439, 0.4923, 0.4439, 0.4923, 0.4197, 0.495, 0.375, 0.8906, 0.375, 0.9062, 0.375, 0.9062, 0.375, 0.8906, 0.375, 0.8906, 0.375, 0.9062, 0.375, 0.9062, 0.375, 0.8906, 0.375, 0.9219, 0.375, 0.9375, 0.375, 0.9375, 0.375, 0.9219, 0.4375, 0.5469, 0.5, 0.5469, 0.5, 0.5625, 0.4375, 0.5625, 0.4375, 0.5156, 0.5, 0.5156, 0.5, 0.5312, 0.4375, 0.5312, 0.5625, 0.5156, 0.625, 0.5156, 0.625, 0.5312, 0.5625, 0.5312, 0.625, 0.2344, 0.625, 0.2188, 0.625, 0.2188, 0.625, 0.2344, 0.625, 0.2344, 0.625, 0.2188, 0.625, 0.2188, 0.625, 0.2344, 0.625, 0.2031, 0.625, 0.1875, 0.625, 0.1875, 0.625, 0.2031, 0.625, 0.1094, 0.625, 0.09375, 0.625, 0.09375, 0.625, 0.1094, 0.625, 0.1094, 0.625, 0.09375, 0.625, 0.09375, 0.625, 0.1094, 0.625, 0.07812, 0.625, 0.0625, 0.625, 0.0625, 0.625, 0.07812, 0.4375, 0.6719, 0.5, 0.6719, 0.5, 0.6875, 0.4375, 0.6875, 0.4375, 0.6406, 0.5, 0.6406, 0.5, 0.6562, 0.4375, 0.6562, 0.5625, 0.6406, 0.625, 0.6406, 0.625, 0.6562, 0.5625, 0.6562, 0.375, 0.7656, 0.375, 0.7812, 0.375, 0.7812, 0.375, 0.7656, 0.375, 0.7656, 0.375, 0.7812, 0.375, 0.7812, 0.375, 0.7656, 0.375, 0.7969, 0.375, 0.8125, 0.375, 0.8125, 0.375, 0.7969, 0.4375, 0.5, 0.5, 0.5, 0.5, 0.5, 0.4375, 0.5, 0.4375, 0.5, 0.5, 0.5, 0.5, 0.5, 0.4375, 0.5, 0.5625, 0.5, 0.625, 0.5, 0.625, 0.5, 0.5625, 0.5, 0.8125, 0.5, 0.75, 0.5, 0.75, 0.5, 0.8125, 0.5, 0.8125, 0.5, 0.75, 0.5, 0.75, 0.5, 0.8125, 0.5, 0.6875, 0.5, 0.625, 0.5, 0.625, 0.5, 0.6875, 0.5, 0.375, 0.8281, 0.375, 0.8438, 0.375, 0.8438, 0.375, 0.8281, 0.375, 0.8281, 0.375, 0.8438, 0.375, 0.8438, 0.375, 0.8281, 0.375, 0.8594, 0.375, 0.875, 0.375, 0.875, 0.375, 0.8594, 0.625, 0.1719, 0.625, 0.1562, 0.625, 0.1562, 0.625, 0.1719, 0.625, 0.1719, 0.625, 0.1562, 0.625, 0.1562, 0.625, 0.1719, 0.625, 0.1406, 0.625, 0.125, 0.625, 0.125, 0.625, 0.1406, 0.4375, 0.6094, 0.5, 0.6094, 0.5, 0.625, 0.4375, 0.625, 0.4375, 0.5781, 0.5, 0.5781, 0.5, 0.5938, 0.4375, 0.5938, 0.5625, 0.5781, 0.625, 0.5781, 0.625, 0.5938, 0.5625, 0.5938, 0.4375, 0.7344, 0.5, 0.7344, 0.5, 0.75, 0.4375, 0.75, 0.4375, 0.7031, 0.5, 0.7031, 0.5, 0.7188, 0.4375, 0.7188, 0.5625, 0.7031, 0.625, 0.7031, 0.625, 0.7188, 0.5625, 0.7188, 0.375, 0.9531, 0.375, 0.9688, 0.375, 0.9688, 0.375, 0.9531, 0.375, 0.9531, 0.375, 0.9688, 0.375, 0.9688, 0.375, 0.9531, 0.375, 0.9844, 0.375, 1.0, 0.375, 1.0, 0.375, 0.9844, 0.625, 0.04688, 0.625, 0.03125, 0.625, 0.03125, 0.625, 0.04688, 0.625, 0.04688, 0.625, 0.03125, 0.625, 0.03125, 0.625, 0.04688, 0.625, 0.01562, 0.625, 0.0, 0.625, 0.0, 0.625, 0.01562, 0.625, 0.03125, 0.625, 0.01562, 0.625, 0.01562, 0.625, 0.03125, 0.625, 0.03125, 0.625, 0.01562, 0.625, 0.01562, 0.625, 0.03125, 0.625, 0.01562, 0.625, 0.0, 0.625, 0.0, 0.625, 0.01562, 0.625, 0.0625, 0.625, 0.04688, 0.625, 0.04688, 0.625, 0.0625, 0.625, 0.0625, 0.625, 0.04688, 0.625, 0.04688, 0.625, 0.0625, 0.625, 0.04688, 0.625, 0.03125, 0.625, 0.03125, 0.625, 0.04688, 0.625, 0.0625, 0.625, 0.04688, 0.625, 0.04688, 0.625, 0.0625, 0.625, 0.0625, 0.625, 0.04688, 0.625, 0.04688, 0.625, 0.0625, 0.625, 0.04688, 0.625, 0.03125, 0.625, 0.03125, 0.625, 0.04688, 0.375, 0.9688, 0.375, 0.9844, 0.375, 0.9844, 0.375, 0.9688, 0.375, 0.9688, 0.375, 0.9844, 0.375, 0.9844, 0.375, 0.9688, 0.375, 0.9844, 0.375, 1.0, 0.375, 1.0, 0.375, 0.9844, 0.375, 0.9375, 0.375, 0.9531, 0.375, 0.9531, 0.375, 0.9375, 0.375, 0.9375, 0.375, 0.9531, 0.375, 0.9531, 0.375, 0.9375, 0.375, 0.9531, 0.375, 0.9688, 0.375, 0.9688, 0.375, 0.9531, 0.375, 0.9375, 0.375, 0.9531, 0.375, 0.9531, 0.375, 0.9375, 0.375, 0.9375, 0.375, 0.9531, 0.375, 0.9531, 0.375, 0.9375, 0.375, 0.9531, 0.375, 0.9688, 0.375, 0.9688, 0.375, 0.9531, 0.5, 0.7031, 0.5625, 0.7031, 0.5625, 0.7188, 0.5, 0.7188, 0.5, 0.6875, 0.5625, 0.6875, 0.5625, 0.7031, 0.5, 0.7031, 0.5625, 0.6875, 0.625, 0.6875, 0.625, 0.7031, 0.5625, 0.7031, 0.375, 0.7031, 0.4375, 0.7031, 0.4375, 0.7188, 0.375, 0.7188, 0.375, 0.6875, 0.4375, 0.6875, 0.4375, 0.7031, 0.375, 0.7031, 0.4375, 0.6875, 0.5, 0.6875, 0.5, 0.7031, 0.4375, 0.7031, 0.375, 0.7344, 0.4375, 0.7344, 0.4375, 0.75, 0.375, 0.75, 0.375, 0.7188, 0.4375, 0.7188, 0.4375, 0.7344, 0.375, 0.7344, 0.4375, 0.7188, 0.5, 0.7188, 0.5, 0.7344, 0.4375, 0.7344, 0.5, 0.5781, 0.5625, 0.5781, 0.5625, 0.5938, 0.5, 0.5938, 0.5, 0.5625, 0.5625, 0.5625, 0.5625, 0.5781, 0.5, 0.5781, 0.5625, 0.5625, 0.625, 0.5625, 0.625, 0.5781, 0.5625, 0.5781, 0.375, 0.5781, 0.4375, 0.5781, 0.4375, 0.5938, 0.375, 0.5938, 0.375, 0.5625, 0.4375, 0.5625, 0.4375, 0.5781, 0.375, 0.5781, 0.4375, 0.5625, 0.5, 0.5625, 0.5, 0.5781, 0.4375, 0.5781, 0.375, 0.6094, 0.4375, 0.6094, 0.4375, 0.625, 0.375, 0.625, 0.375, 0.5938, 0.4375, 0.5938, 0.4375, 0.6094, 0.375, 0.6094, 0.4375, 0.5938, 0.5, 0.5938, 0.5, 0.6094, 0.4375, 0.6094, 0.625, 0.1562, 0.625, 0.1406, 0.625, 0.1406, 0.625, 0.1562, 0.625, 0.1562, 0.625, 0.1406, 0.625, 0.1406, 0.625, 0.1562, 0.625, 0.1406, 0.625, 0.125, 0.625, 0.125, 0.625, 0.1406, 0.625, 0.1875, 0.625, 0.1719, 0.625, 0.1719, 0.625, 0.1875, 0.625, 0.1875, 0.625, 0.1719, 0.625, 0.1719, 0.625, 0.1875, 0.625, 0.1719, 0.625, 0.1562, 0.625, 0.1562, 0.625, 0.1719, 0.625, 0.1875, 0.625, 0.1719, 0.625, 0.1719, 0.625, 0.1875, 0.625, 0.1875, 0.625, 0.1719, 0.625, 0.1719, 0.625, 0.1875, 0.625, 0.1719, 0.625, 0.1562, 0.625, 0.1562, 0.625, 0.1719, 0.375, 0.8438, 0.375, 0.8594, 0.375, 0.8594, 0.375, 0.8438, 0.375, 0.8438, 0.375, 0.8594, 0.375, 0.8594, 0.375, 0.8438, 0.375, 0.8594, 0.375, 0.875, 0.375, 0.875, 0.375, 0.8594, 0.375, 0.8125, 0.375, 0.8281, 0.375, 0.8281, 0.375, 0.8125, 0.375, 0.8125, 0.375, 0.8281, 0.375, 0.8281, 0.375, 0.8125, 0.375, 0.8281, 0.375, 0.8438, 0.375, 0.8438, 0.375, 0.8281, 0.375, 0.8125, 0.375, 0.8281, 0.375, 0.8281, 0.375, 0.8125, 0.375, 0.8125, 0.375, 0.8281, 0.375, 0.8281, 0.375, 0.8125, 0.375, 0.8281, 0.375, 0.8438, 0.375, 0.8438, 0.375, 0.8281, 0.75, 0.5, 0.6875, 0.5, 0.6875, 0.5, 0.75, 0.5, 0.75, 0.5, 0.6875, 0.5, 0.6875, 0.5, 0.75, 0.5, 0.6875, 0.5, 0.625, 0.5, 0.625, 0.5, 0.6875, 0.5, 0.875, 0.5, 0.8125, 0.5, 0.8125, 0.5, 0.875, 0.5, 0.875, 0.5, 0.8125, 0.5, 0.8125, 0.5, 0.875, 0.5, 0.8125, 0.5, 0.75, 0.5, 0.75, 0.5, 0.8125, 0.5, 0.875, 0.5, 0.8125, 0.5, 0.8125, 0.5, 0.875, 0.5, 0.875, 0.5, 0.8125, 0.5, 0.8125, 0.5, 0.875, 0.5, 0.8125, 0.5, 0.75, 0.5, 0.75, 0.5, 0.8125, 0.5, 0.5, 0.5, 0.5625, 0.5, 0.5625, 0.5, 0.5, 0.5, 0.5, 0.5, 0.5625, 0.5, 0.5625, 0.5, 0.5, 0.5, 0.5625, 0.5, 0.625, 0.5, 0.625, 0.5, 0.5625, 0.5, 0.375, 0.5, 0.4375, 0.5, 0.4375, 0.5, 0.375, 0.5, 0.375, 0.5, 0.4375, 0.5, 0.4375, 0.5, 0.375, 0.5, 0.4375, 0.5, 0.5, 0.5, 0.5, 0.5, 0.4375, 0.5, 0.375, 0.5, 0.4375, 0.5, 0.4375, 0.5, 0.375, 0.5, 0.375, 0.5, 0.4375, 0.5, 0.4375, 0.5, 0.375, 0.5, 0.4375, 0.5, 0.5, 0.5, 0.5, 0.5, 0.4375, 0.5, 0.375, 0.7812, 0.375, 0.7969, 0.375, 0.7969, 0.375, 0.7812, 0.375, 0.7812, 0.375, 0.7969, 0.375, 0.7969, 0.375, 0.7812, 0.375, 0.7969, 0.375, 0.8125, 0.375, 0.8125, 0.375, 0.7969, 0.375, 0.75, 0.375, 0.7656, 0.375, 0.7656, 0.375, 0.75, 0.375, 0.75, 0.375, 0.7656, 0.375, 0.7656, 0.375, 0.75, 0.375, 0.7656, 0.375, 0.7812, 0.375, 0.7812, 0.375, 0.7656, 0.375, 0.75, 0.375, 0.7656, 0.375, 0.7656, 0.375, 0.75, 0.375, 0.75, 0.375, 0.7656, 0.375, 0.7656, 0.375, 0.75, 0.375, 0.7656, 0.375, 0.7812, 0.375, 0.7812, 0.375, 0.7656, 0.5, 0.6406, 0.5625, 0.6406, 0.5625, 0.6562, 0.5, 0.6562, 0.5, 0.625, 0.5625, 0.625, 0.5625, 0.6406, 0.5, 0.6406, 0.5625, 0.625, 0.625, 0.625, 0.625, 0.6406, 0.5625, 0.6406, 0.375, 0.6406, 0.4375, 0.6406, 0.4375, 0.6562, 0.375, 0.6562, 0.375, 0.625, 0.4375, 0.625, 0.4375, 0.6406, 0.375, 0.6406, 0.4375, 0.625, 0.5, 0.625, 0.5, 0.6406, 0.4375, 0.6406, 0.375, 0.6719, 0.4375, 0.6719, 0.4375, 0.6875, 0.375, 0.6875, 0.375, 0.6562, 0.4375, 0.6562, 0.4375, 0.6719, 0.375, 0.6719, 0.4375, 0.6562, 0.5, 0.6562, 0.5, 0.6719, 0.4375, 0.6719, 0.625, 0.09375, 0.625, 0.07812, 0.625, 0.07812, 0.625, 0.09375, 0.625, 0.09375, 0.625, 0.07812, 0.625, 0.07812, 0.625, 0.09375, 0.625, 0.07812, 0.625, 0.0625, 0.625, 0.0625, 0.625, 0.07812, 0.625, 0.125, 0.625, 0.1094, 0.625, 0.1094, 0.625, 0.125, 0.625, 0.125, 0.625, 0.1094, 0.625, 0.1094, 0.625, 0.125, 0.625, 0.1094, 0.625, 0.09375, 0.625, 0.09375, 0.625, 0.1094, 0.625, 0.125, 0.625, 0.1094, 0.625, 0.1094, 0.625, 0.125, 0.625, 0.125, 0.625, 0.1094, 0.625, 0.1094, 0.625, 0.125, 0.625, 0.1094, 0.625, 0.09375, 0.625, 0.09375, 0.625, 0.1094, 0.625, 0.2188, 0.625, 0.2031, 0.625, 0.2031, 0.625, 0.2188, 0.625, 0.2188, 0.625, 0.2031, 0.625, 0.2031, 0.625, 0.2188, 0.625, 0.2031, 0.625, 0.1875, 0.625, 0.1875, 0.625, 0.2031, 0.625, 0.25, 0.625, 0.2344, 0.625, 0.2344, 0.625, 0.25, 0.625, 0.25, 0.625, 0.2344, 0.625, 0.2344, 0.625, 0.25, 0.625, 0.2344, 0.625, 0.2188, 0.625, 0.2188, 0.625, 0.2344, 0.625, 0.25, 0.625, 0.2344, 0.625, 0.2344, 0.625, 0.25, 0.625, 0.25, 0.625, 0.2344, 0.625, 0.2344, 0.625, 0.25, 0.625, 0.2344, 0.625, 0.2188, 0.625, 0.2188, 0.625, 0.2344, 0.5, 0.5156, 0.5625, 0.5156, 0.5625, 0.5312, 0.5, 0.5312, 0.5, 0.5, 0.5625, 0.5, 0.5625, 0.5156, 0.5, 0.5156, 0.5625, 0.5, 0.625, 0.5, 0.625, 0.5156, 0.5625, 0.5156, 0.375, 0.5156, 0.4375, 0.5156, 0.4375, 0.5312, 0.375, 0.5312, 0.375, 0.5, 0.4375, 0.5, 0.4375, 0.5156, 0.375, 0.5156, 0.4375, 0.5, 0.5, 0.5, 0.5, 0.5156, 0.4375, 0.5156, 0.375, 0.5469, 0.4375, 0.5469, 0.4375, 0.5625, 0.375, 0.5625, 0.375, 0.5312, 0.4375, 0.5312, 0.4375, 0.5469, 0.375, 0.5469, 0.4375, 0.5312, 0.5, 0.5312, 0.5, 0.5469, 0.4375, 0.5469, 0.375, 0.9062, 0.375, 0.9219, 0.375, 0.9219, 0.375, 0.9062, 0.375, 0.9062, 0.375, 0.9219, 0.375, 0.9219, 0.375, 0.9062, 0.375, 0.9219, 0.375, 0.9375, 0.375, 0.9375, 0.375, 0.9219, 0.375, 0.875, 0.375, 0.8906, 0.375, 0.8906, 0.375, 0.875, 0.375, 0.875, 0.375, 0.8906, 0.375, 0.8906, 0.375, 0.875, 0.375, 0.8906, 0.375, 0.9062, 0.375, 0.9062, 0.375, 0.8906, 0.375, 0.875, 0.375, 0.8906, 0.375, 0.8906, 0.375, 0.875, 0.375, 0.875, 0.375, 0.8906, 0.375, 0.8906, 0.375, 0.875, 0.375, 0.8906, 0.375, 0.9062, 0.375, 0.9062, 0.375, 0.8906, 0.375, 0.9062, 0.375, 0.9219, 0.375, 0.9219, 0.375, 0.9062, 0.375, 0.9062, 0.375, 0.9219, 0.375, 0.9219, 0.375, 0.9062, 0.375, 0.9219, 0.375, 0.9375, 0.375, 0.9375, 0.375, 0.9219, 0.5, 0.5469, 0.5625, 0.5469, 0.5625, 0.5625, 0.5, 0.5625, 0.5, 0.5312, 0.5625, 0.5312, 0.5625, 0.5469, 0.5, 0.5469, 0.5625, 0.5312, 0.625, 0.5312, 0.625, 0.5469, 0.5625, 0.5469, 0.625, 0.2188, 0.625, 0.2031, 0.625, 0.2031, 0.625, 0.2188, 0.625, 0.2188, 0.625, 0.2031, 0.625, 0.2031, 0.625, 0.2188, 0.625, 0.2031, 0.625, 0.1875, 0.625, 0.1875, 0.625, 0.2031, 0.625, 0.09375, 0.625, 0.07812, 0.625, 0.07812, 0.625, 0.09375, 0.625, 0.09375, 0.625, 0.07812, 0.625, 0.07812, 0.625, 0.09375, 0.625, 0.07812, 0.625, 0.0625, 0.625, 0.0625, 0.625, 0.07812, 0.5, 0.6719, 0.5625, 0.6719, 0.5625, 0.6875, 0.5, 0.6875, 0.5, 0.6562, 0.5625, 0.6562, 0.5625, 0.6719, 0.5, 0.6719, 0.5625, 0.6562, 0.625, 0.6562, 0.625, 0.6719, 0.5625, 0.6719, 0.375, 0.7812, 0.375, 0.7969, 0.375, 0.7969, 0.375, 0.7812, 0.375, 0.7812, 0.375, 0.7969, 0.375, 0.7969, 0.375, 0.7812, 0.375, 0.7969, 0.375, 0.8125, 0.375, 0.8125, 0.375, 0.7969, 0.5, 0.5, 0.5625, 0.5, 0.5625, 0.5, 0.5, 0.5, 0.5, 0.5, 0.5625, 0.5, 0.5625, 0.5, 0.5, 0.5, 0.5625, 0.5, 0.625, 0.5, 0.625, 0.5, 0.5625, 0.5, 0.75, 0.5, 0.6875, 0.5, 0.6875, 0.5, 0.75, 0.5, 0.75, 0.5, 0.6875, 0.5, 0.6875, 0.5, 0.75, 0.5, 0.6875, 0.5, 0.625, 0.5, 0.625, 0.5, 0.6875, 0.5, 0.375, 0.8438, 0.375, 0.8594, 0.375, 0.8594, 0.375, 0.8438, 0.375, 0.8438, 0.375, 0.8594, 0.375, 0.8594, 0.375, 0.8438, 0.375, 0.8594, 0.375, 0.875, 0.375, 0.875, 0.375, 0.8594, 0.625, 0.1562, 0.625, 0.1406, 0.625, 0.1406, 0.625, 0.1562, 0.625, 0.1562, 0.625, 0.1406, 0.625, 0.1406, 0.625, 0.1562, 0.625, 0.1406, 0.625, 0.125, 0.625, 0.125, 0.625, 0.1406, 0.5, 0.6094, 0.5625, 0.6094, 0.5625, 0.625, 0.5, 0.625, 0.5, 0.5938, 0.5625, 0.5938, 0.5625, 0.6094, 0.5, 0.6094, 0.5625, 0.5938, 0.625, 0.5938, 0.625, 0.6094, 0.5625, 0.6094, 0.5, 0.7344, 0.5625, 0.7344, 0.5625, 0.75, 0.5, 0.75, 0.5, 0.7188, 0.5625, 0.7188, 0.5625, 0.7344, 0.5, 0.7344, 0.5625, 0.7188, 0.625, 0.7188, 0.625, 0.7344, 0.5625, 0.7344, 0.375, 0.9688, 0.375, 0.9844, 0.375, 0.9844, 0.375, 0.9688, 0.375, 0.9688, 0.375, 0.9844, 0.375, 0.9844, 0.375, 0.9688, 0.375, 0.9844, 0.375, 1.0, 0.375, 1.0, 0.375, 0.9844, 0.625, 0.03125, 0.625, 0.01562, 0.625, 0.01562, 0.625, 0.03125, 0.625, 0.03125, 0.625, 0.01562, 0.625, 0.01562, 0.625, 0.03125, 0.625, 0.01562, 0.625, 0.0, 0.625, 0.0, 0.625, 0.01562])
me_cube.materials.append(mat_material)
me_cube.use_remesh_preserve_volume = False
me_cube.use_remesh_preserve_attributes = False
me_cube.use_mirror_vertex_groups = False
me_cube.update()

# ---- objects
ob_cube = bpy.data.objects.new('Cube', me_cube)
ob_light = bpy.data.objects.new('Light', light_light)
ob_camera = bpy.data.objects.new('Camera', cam_camera)

# ---- transforms, parenting, visibility, modifiers, constraints
ob_cube.location = (0.0, 0.0, 0.0)
ob_cube.lock_rotations_4d = False
ob_cube.empty_display_type = 'ARROWS'
ob_cube.lineart.crease_threshold = 0.0
ob_light.location = (4.076, 1.005, 5.904)
ob_light.rotation_euler = (0.6503, 0.05522, 1.866)
ob_light.lock_rotations_4d = False
ob_light.empty_display_type = 'ARROWS'
ob_light.color = (0.0, 0.0, 0.0, 0.0)
ob_light.lineart.crease_threshold = 0.0
ob_camera.location = (7.359, -6.926, 4.958)
ob_camera.rotation_euler = (1.109, 0.0, 0.8149)
ob_camera.lock_rotations_4d = False
ob_camera.empty_display_type = 'ARROWS'
ob_camera.color = (0.0, 0.0, 0.0, 0.0)
ob_camera.display_type = 'WIRE'
ob_camera.lineart.crease_threshold = 0.0

# ---- collection membership
col_collection.objects.link(ob_cube)
col_collection.objects.link(ob_light)
col_collection.objects.link(ob_camera)

# ---- scene / render settings (as saved in the file)
scene.camera = ob_camera
scene.frame_start = 1; scene.frame_end = 250; scene.frame_set(29)
scene.render.engine = 'BLENDER_EEVEE_NEXT'
scene.cycles.use_denoising = False
scene.cycles.samples = 128
scene.cycles.sampling_pattern = 'TABULATED_SOBOL'
scene.cycles.use_adaptive_sampling = False
scene.cycles.use_light_tree = False
scene.view_settings.view_transform = 'Filmic'
bpy.context.view_layer.update()
